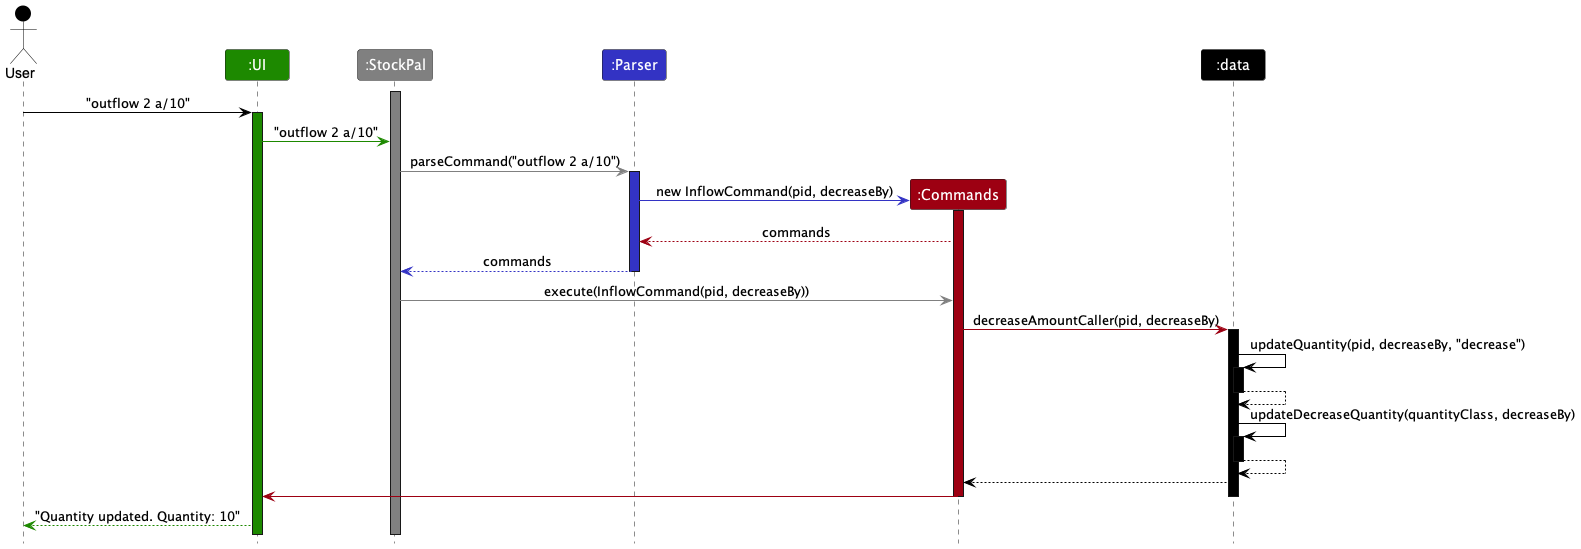

The diagram above was rendered by PlantUML. Its source (embedded in the PNG):
@startuml
!include style.puml
skinparam ArrowFontStyle plain

Actor User as user USER_COLOR
Participant ":UI" as ui UI_COLOR
Participant ":StockPal" as stockpal STOCKPAL_COLOR
Participant ":Parser" as parser PARSER_COLOR
Participant ":Commands" as commands COMMANDS_COLOR
Participant ":data" as data DATA_COLOR

activate stockpal STOCKPAL_COLOR

user -[USER_COLOR]> ui : "outflow 2 a/10"
activate ui UI_COLOR

ui -[UI_COLOR]>stockpal : "outflow 2 a/10"

stockpal -[STOCKPAL_COLOR]> parser : parseCommand("outflow 2 a/10")
activate parser PARSER_COLOR

create commands
parser -[PARSER_COLOR]> commands : new InflowCommand(pid, decreaseBy)
activate commands COMMANDS_COLOR
commands --[COMMANDS_COLOR]> parser : commands

parser --[PARSER_COLOR]> stockpal : commands
deactivate parser

stockpal -[STOCKPAL_COLOR]> commands : execute(InflowCommand(pid, decreaseBy))
commands -[COMMANDS_COLOR]> data : decreaseAmountCaller(pid, decreaseBy)
activate data DATA_COLOR

data -[DATA_COLOR]> data : updateQuantity(pid, decreaseBy, "decrease")
activate data DATA_COLOR
data --[DATA_COLOR]> data
deactivate data

data -[DATA_COLOR]> data : updateDecreaseQuantity(quantityClass, decreaseBy)
activate data DATA_COLOR
data --[DATA_COLOR]> data
deactivate data

data --[DATA_COLOR]> commands

commands -[COMMANDS_COLOR]> ui

deactivate commands
deactivate data


ui --[UI_COLOR]> user : "Quantity updated. Quantity: 10"

@enduml